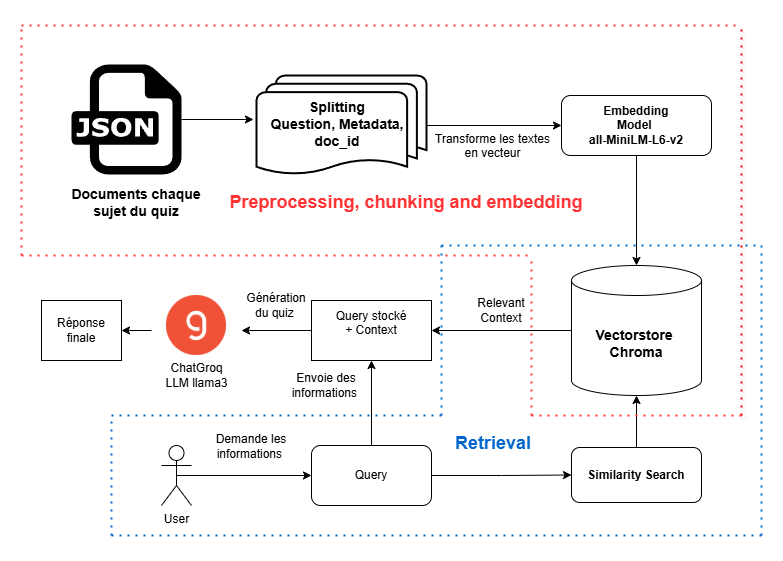

The diagram above was exported from draw.io. Its source (the exported page's mxGraphModel, read from the mxfile embedded in the PNG):
<mxGraphModel dx="1434" dy="746" grid="1" gridSize="10" guides="1" tooltips="1" connect="1" arrows="1" fold="1" page="1" pageScale="1" pageWidth="827" pageHeight="1169" math="0" shadow="0">
  <root>
    <mxCell id="0" />
    <mxCell id="1" parent="0" />
    <mxCell id="Sojw6nmSm1D1WDiy0ysW-2" value="" style="dashed=0;outlineConnect=0;html=1;align=center;labelPosition=center;verticalLabelPosition=bottom;verticalAlign=top;shape=mxgraph.weblogos.json" parent="1" vertex="1">
      <mxGeometry x="90" y="119" width="110" height="110" as="geometry" />
    </mxCell>
    <mxCell id="Sojw6nmSm1D1WDiy0ysW-3" value="&lt;font style=&quot;font-size: 14px;&quot;&gt;&lt;b&gt;Documents chaque sujet du quiz&lt;/b&gt;&lt;/font&gt;" style="text;html=1;align=center;verticalAlign=middle;whiteSpace=wrap;rounded=0;" parent="1" vertex="1">
      <mxGeometry x="80" y="237" width="150" height="40" as="geometry" />
    </mxCell>
    <mxCell id="Sojw6nmSm1D1WDiy0ysW-9" style="edgeStyle=orthogonalEdgeStyle;rounded=0;orthogonalLoop=1;jettySize=auto;html=1;" parent="1" source="Sojw6nmSm1D1WDiy0ysW-5" target="Sojw6nmSm1D1WDiy0ysW-7" edge="1">
      <mxGeometry relative="1" as="geometry" />
    </mxCell>
    <mxCell id="Sojw6nmSm1D1WDiy0ysW-5" value="" style="strokeWidth=2;html=1;shape=mxgraph.flowchart.multi-document;whiteSpace=wrap;" parent="1" vertex="1">
      <mxGeometry x="275" y="130" width="170" height="100" as="geometry" />
    </mxCell>
    <mxCell id="Sojw6nmSm1D1WDiy0ysW-6" value="&lt;span style=&quot;font-size: 14px;&quot;&gt;&lt;b&gt;Splitting&lt;/b&gt;&lt;/span&gt;&lt;div&gt;&lt;span style=&quot;font-size: 14px;&quot;&gt;&lt;b&gt;Question, Metadata, doc_id&lt;/b&gt;&lt;/span&gt;&lt;/div&gt;" style="text;html=1;align=center;verticalAlign=middle;whiteSpace=wrap;rounded=0;" parent="1" vertex="1">
      <mxGeometry x="266" y="144" width="180" height="70" as="geometry" />
    </mxCell>
    <mxCell id="nJwFNgi6k_d3-7jg_Ih0-2" style="edgeStyle=orthogonalEdgeStyle;rounded=0;orthogonalLoop=1;jettySize=auto;html=1;" parent="1" source="Sojw6nmSm1D1WDiy0ysW-7" target="Sojw6nmSm1D1WDiy0ysW-10" edge="1">
      <mxGeometry relative="1" as="geometry" />
    </mxCell>
    <mxCell id="Sojw6nmSm1D1WDiy0ysW-7" value="&lt;div&gt;&lt;b style=&quot;background-color: transparent; color: light-dark(rgb(0, 0, 0), rgb(255, 255, 255));&quot;&gt;Embedding&lt;/b&gt;&lt;/div&gt;&lt;div&gt;&lt;span style=&quot;background-color: transparent; color: light-dark(rgb(0, 0, 0), rgb(255, 255, 255));&quot;&gt;&lt;b&gt;Model&amp;nbsp;&lt;/b&gt;&lt;/span&gt;&lt;/div&gt;&lt;div&gt;&lt;span style=&quot;background-color: transparent;&quot;&gt;&lt;b&gt;all-MiniLM-L6-v2&lt;/b&gt;&lt;/span&gt;&lt;/div&gt;" style="rounded=1;whiteSpace=wrap;html=1;" parent="1" vertex="1">
      <mxGeometry x="580" y="150" width="150" height="60" as="geometry" />
    </mxCell>
    <mxCell id="Sojw6nmSm1D1WDiy0ysW-8" style="edgeStyle=orthogonalEdgeStyle;rounded=0;orthogonalLoop=1;jettySize=auto;html=1;entryX=-0.018;entryY=0.44;entryDx=0;entryDy=0;entryPerimeter=0;" parent="1" source="Sojw6nmSm1D1WDiy0ysW-2" target="Sojw6nmSm1D1WDiy0ysW-5" edge="1">
      <mxGeometry relative="1" as="geometry" />
    </mxCell>
    <mxCell id="nJwFNgi6k_d3-7jg_Ih0-10" style="edgeStyle=orthogonalEdgeStyle;rounded=0;orthogonalLoop=1;jettySize=auto;html=1;" parent="1" source="Sojw6nmSm1D1WDiy0ysW-10" target="nJwFNgi6k_d3-7jg_Ih0-8" edge="1">
      <mxGeometry relative="1" as="geometry" />
    </mxCell>
    <mxCell id="Sojw6nmSm1D1WDiy0ysW-10" value="&lt;b&gt;&lt;font style=&quot;font-size: 14px;&quot;&gt;Vectorstore&amp;nbsp;&lt;/font&gt;&lt;/b&gt;&lt;div&gt;&lt;b&gt;&lt;font style=&quot;font-size: 14px;&quot;&gt;Chroma&lt;/font&gt;&lt;/b&gt;&lt;/div&gt;" style="shape=cylinder3;whiteSpace=wrap;html=1;boundedLbl=1;backgroundOutline=1;size=15;" parent="1" vertex="1">
      <mxGeometry x="590" y="320" width="130" height="130" as="geometry" />
    </mxCell>
    <mxCell id="nJwFNgi6k_d3-7jg_Ih0-6" style="edgeStyle=orthogonalEdgeStyle;rounded=0;orthogonalLoop=1;jettySize=auto;html=1;exitX=0.5;exitY=0.5;exitDx=0;exitDy=0;exitPerimeter=0;entryX=0;entryY=0.5;entryDx=0;entryDy=0;" parent="1" source="nJwFNgi6k_d3-7jg_Ih0-3" target="nJwFNgi6k_d3-7jg_Ih0-5" edge="1">
      <mxGeometry relative="1" as="geometry" />
    </mxCell>
    <mxCell id="nJwFNgi6k_d3-7jg_Ih0-3" value="User&lt;div&gt;&lt;br&gt;&lt;/div&gt;" style="shape=umlActor;verticalLabelPosition=bottom;verticalAlign=top;html=1;outlineConnect=0;" parent="1" vertex="1">
      <mxGeometry x="180" y="500" width="30" height="60" as="geometry" />
    </mxCell>
    <mxCell id="nJwFNgi6k_d3-7jg_Ih0-9" style="edgeStyle=orthogonalEdgeStyle;rounded=0;orthogonalLoop=1;jettySize=auto;html=1;entryX=0.5;entryY=1;entryDx=0;entryDy=0;" parent="1" source="nJwFNgi6k_d3-7jg_Ih0-5" target="nJwFNgi6k_d3-7jg_Ih0-8" edge="1">
      <mxGeometry relative="1" as="geometry" />
    </mxCell>
    <mxCell id="nJwFNgi6k_d3-7jg_Ih0-35" style="edgeStyle=orthogonalEdgeStyle;rounded=0;orthogonalLoop=1;jettySize=auto;html=1;" parent="1" source="nJwFNgi6k_d3-7jg_Ih0-5" target="nJwFNgi6k_d3-7jg_Ih0-14" edge="1">
      <mxGeometry relative="1" as="geometry" />
    </mxCell>
    <mxCell id="nJwFNgi6k_d3-7jg_Ih0-5" value="Query" style="rounded=1;whiteSpace=wrap;html=1;" parent="1" vertex="1">
      <mxGeometry x="330" y="500" width="120" height="60" as="geometry" />
    </mxCell>
    <mxCell id="nJwFNgi6k_d3-7jg_Ih0-24" style="edgeStyle=orthogonalEdgeStyle;rounded=0;orthogonalLoop=1;jettySize=auto;html=1;exitX=0;exitY=0.5;exitDx=0;exitDy=0;" parent="1" source="nJwFNgi6k_d3-7jg_Ih0-8" edge="1">
      <mxGeometry relative="1" as="geometry">
        <mxPoint x="260" y="385" as="targetPoint" />
      </mxGeometry>
    </mxCell>
    <mxCell id="nJwFNgi6k_d3-7jg_Ih0-8" value="Query stocké&lt;div&gt;+ Context&lt;br&gt;&lt;div&gt;&lt;br&gt;&lt;/div&gt;&lt;/div&gt;" style="rounded=0;whiteSpace=wrap;html=1;" parent="1" vertex="1">
      <mxGeometry x="330" y="355" width="120" height="60" as="geometry" />
    </mxCell>
    <mxCell id="nJwFNgi6k_d3-7jg_Ih0-11" value="Relevant Context" style="text;html=1;align=center;verticalAlign=middle;whiteSpace=wrap;rounded=0;" parent="1" vertex="1">
      <mxGeometry x="490" y="350" width="60" height="30" as="geometry" />
    </mxCell>
    <mxCell id="nJwFNgi6k_d3-7jg_Ih0-19" style="edgeStyle=orthogonalEdgeStyle;rounded=0;orthogonalLoop=1;jettySize=auto;html=1;exitX=0.5;exitY=0;exitDx=0;exitDy=0;" parent="1" source="nJwFNgi6k_d3-7jg_Ih0-14" target="Sojw6nmSm1D1WDiy0ysW-10" edge="1">
      <mxGeometry relative="1" as="geometry" />
    </mxCell>
    <mxCell id="nJwFNgi6k_d3-7jg_Ih0-14" value="&lt;b&gt;Similarity Search&lt;/b&gt;" style="rounded=1;whiteSpace=wrap;html=1;" parent="1" vertex="1">
      <mxGeometry x="590" y="502" width="130" height="55" as="geometry" />
    </mxCell>
    <mxCell id="nJwFNgi6k_d3-7jg_Ih0-27" style="edgeStyle=orthogonalEdgeStyle;rounded=0;orthogonalLoop=1;jettySize=auto;html=1;exitX=0;exitY=0.5;exitDx=0;exitDy=0;entryX=1;entryY=0.5;entryDx=0;entryDy=0;" parent="1" target="nJwFNgi6k_d3-7jg_Ih0-26" edge="1">
      <mxGeometry relative="1" as="geometry">
        <mxPoint x="170" y="385" as="sourcePoint" />
      </mxGeometry>
    </mxCell>
    <mxCell id="nJwFNgi6k_d3-7jg_Ih0-22" value="Génération du quiz&amp;nbsp;" style="text;html=1;align=center;verticalAlign=middle;whiteSpace=wrap;rounded=0;" parent="1" vertex="1">
      <mxGeometry x="260" y="340" width="70" height="40" as="geometry" />
    </mxCell>
    <mxCell id="nJwFNgi6k_d3-7jg_Ih0-25" value="ChatGroq LLM&amp;nbsp;llama3" style="text;html=1;align=center;verticalAlign=middle;whiteSpace=wrap;rounded=0;" parent="1" vertex="1">
      <mxGeometry x="163.5" y="415" width="102.5" height="30" as="geometry" />
    </mxCell>
    <mxCell id="nJwFNgi6k_d3-7jg_Ih0-26" value="Réponse finale" style="rounded=0;whiteSpace=wrap;html=1;" parent="1" vertex="1">
      <mxGeometry x="60" y="355" width="80" height="60" as="geometry" />
    </mxCell>
    <mxCell id="nJwFNgi6k_d3-7jg_Ih0-28" value="Demande les informations&amp;nbsp;" style="text;html=1;align=center;verticalAlign=middle;whiteSpace=wrap;rounded=0;" parent="1" vertex="1">
      <mxGeometry x="225" y="481" width="90" height="40" as="geometry" />
    </mxCell>
    <mxCell id="nJwFNgi6k_d3-7jg_Ih0-32" value="Transforme les textes&lt;div&gt;en vecteur&lt;/div&gt;&lt;div&gt;&lt;br&gt;&lt;/div&gt;" style="text;html=1;align=center;verticalAlign=middle;whiteSpace=wrap;rounded=0;" parent="1" vertex="1">
      <mxGeometry x="447" y="193" width="129" height="30" as="geometry" />
    </mxCell>
    <mxCell id="nJwFNgi6k_d3-7jg_Ih0-36" value="Envoie des informations&amp;nbsp;" style="text;html=1;align=center;verticalAlign=middle;whiteSpace=wrap;rounded=0;" parent="1" vertex="1">
      <mxGeometry x="300" y="420" width="90" height="40" as="geometry" />
    </mxCell>
    <mxCell id="nJwFNgi6k_d3-7jg_Ih0-38" value="&lt;font style=&quot;font-size: 18px; color: rgb(255, 51, 51);&quot;&gt;&lt;b&gt;Preprocessing, chunking and embedding&lt;/b&gt;&lt;/font&gt;" style="text;html=1;align=center;verticalAlign=middle;whiteSpace=wrap;rounded=0;" parent="1" vertex="1">
      <mxGeometry x="230" y="233.5" width="390" height="47" as="geometry" />
    </mxCell>
    <mxCell id="nJwFNgi6k_d3-7jg_Ih0-39" value="" style="endArrow=none;dashed=1;html=1;dashPattern=1 3;strokeWidth=2;rounded=0;strokeColor=light-dark(#FF3333,#FFFFFF);" parent="1" edge="1">
      <mxGeometry width="50" height="50" relative="1" as="geometry">
        <mxPoint x="40" y="310" as="sourcePoint" />
        <mxPoint x="550" y="310" as="targetPoint" />
      </mxGeometry>
    </mxCell>
    <mxCell id="nJwFNgi6k_d3-7jg_Ih0-40" value="" style="endArrow=none;dashed=1;html=1;dashPattern=1 3;strokeWidth=2;rounded=0;fillColor=#FF3333;strokeColor=light-dark(#FF3333,#FFFFFF);" parent="1" edge="1">
      <mxGeometry width="50" height="50" relative="1" as="geometry">
        <mxPoint x="550" y="470" as="sourcePoint" />
        <mxPoint x="550" y="310" as="targetPoint" />
      </mxGeometry>
    </mxCell>
    <mxCell id="nJwFNgi6k_d3-7jg_Ih0-48" value="" style="endArrow=none;dashed=1;html=1;dashPattern=1 3;strokeWidth=2;rounded=0;strokeColor=light-dark(#FF3333,#FFFFFF);" parent="1" edge="1">
      <mxGeometry width="50" height="50" relative="1" as="geometry">
        <mxPoint x="760" y="470" as="sourcePoint" />
        <mxPoint x="550" y="470" as="targetPoint" />
        <Array as="points" />
      </mxGeometry>
    </mxCell>
    <mxCell id="nJwFNgi6k_d3-7jg_Ih0-54" value="" style="endArrow=none;dashed=1;html=1;dashPattern=1 3;strokeWidth=2;rounded=0;strokeColor=light-dark(#FF0000,#FFFFFF);shadow=1;" parent="1" edge="1">
      <mxGeometry width="50" height="50" relative="1" as="geometry">
        <mxPoint x="760" y="470" as="sourcePoint" />
        <mxPoint x="760" y="80" as="targetPoint" />
      </mxGeometry>
    </mxCell>
    <mxCell id="nJwFNgi6k_d3-7jg_Ih0-55" value="" style="endArrow=none;dashed=1;html=1;dashPattern=1 3;strokeWidth=2;rounded=0;fillColor=#FF6666;strokeColor=light-dark(#FF3333,#FFFFFF);" parent="1" edge="1">
      <mxGeometry width="50" height="50" relative="1" as="geometry">
        <mxPoint x="40" y="310" as="sourcePoint" />
        <mxPoint x="40" y="80" as="targetPoint" />
      </mxGeometry>
    </mxCell>
    <mxCell id="nJwFNgi6k_d3-7jg_Ih0-56" value="" style="endArrow=none;dashed=1;html=1;dashPattern=1 3;strokeWidth=2;rounded=0;strokeColor=light-dark(#FF3333,#FFFFFF);" parent="1" edge="1">
      <mxGeometry width="50" height="50" relative="1" as="geometry">
        <mxPoint x="40" y="80" as="sourcePoint" />
        <mxPoint x="760" y="80" as="targetPoint" />
      </mxGeometry>
    </mxCell>
    <mxCell id="nJwFNgi6k_d3-7jg_Ih0-62" value="" style="endArrow=none;dashed=1;html=1;dashPattern=1 3;strokeWidth=2;rounded=0;strokeColor=light-dark(#0066CC,#FFFFFF);" parent="1" edge="1">
      <mxGeometry width="50" height="50" relative="1" as="geometry">
        <mxPoint x="130" y="470" as="sourcePoint" />
        <mxPoint x="460" y="470" as="targetPoint" />
      </mxGeometry>
    </mxCell>
    <mxCell id="nJwFNgi6k_d3-7jg_Ih0-65" value="" style="endArrow=none;dashed=1;html=1;dashPattern=1 3;strokeWidth=2;rounded=0;fillColor=light-dark(#0066CC,#FFFFFF);strokeColor=light-dark(#0066CC,#FFFFFF);" parent="1" edge="1">
      <mxGeometry width="50" height="50" relative="1" as="geometry">
        <mxPoint x="460" y="470" as="sourcePoint" />
        <mxPoint x="460" y="300" as="targetPoint" />
      </mxGeometry>
    </mxCell>
    <mxCell id="nJwFNgi6k_d3-7jg_Ih0-66" value="" style="endArrow=none;dashed=1;html=1;dashPattern=1 3;strokeWidth=2;rounded=0;strokeColor=light-dark(#0066CC,#FFFFFF);" parent="1" edge="1">
      <mxGeometry width="50" height="50" relative="1" as="geometry">
        <mxPoint x="460" y="300" as="sourcePoint" />
        <mxPoint x="780" y="300" as="targetPoint" />
      </mxGeometry>
    </mxCell>
    <mxCell id="nJwFNgi6k_d3-7jg_Ih0-67" value="" style="endArrow=none;dashed=1;html=1;dashPattern=1 3;strokeWidth=2;rounded=0;fillColor=light-dark(#0066CC,#FFFFFF);strokeColor=light-dark(#0066CC,#FFFFFF);" parent="1" edge="1">
      <mxGeometry width="50" height="50" relative="1" as="geometry">
        <mxPoint x="780" y="590" as="sourcePoint" />
        <mxPoint x="780" y="300" as="targetPoint" />
      </mxGeometry>
    </mxCell>
    <mxCell id="nJwFNgi6k_d3-7jg_Ih0-68" value="" style="endArrow=none;dashed=1;html=1;dashPattern=1 3;strokeWidth=2;rounded=0;strokeColor=light-dark(#0066CC,#FFFFFF);" parent="1" edge="1">
      <mxGeometry width="50" height="50" relative="1" as="geometry">
        <mxPoint x="130" y="590" as="sourcePoint" />
        <mxPoint x="780" y="590" as="targetPoint" />
      </mxGeometry>
    </mxCell>
    <mxCell id="nJwFNgi6k_d3-7jg_Ih0-69" value="" style="endArrow=none;dashed=1;html=1;dashPattern=1 3;strokeWidth=2;rounded=0;strokeColor=light-dark(#0066CC,#FFFFFF);" parent="1" edge="1">
      <mxGeometry width="50" height="50" relative="1" as="geometry">
        <mxPoint x="130" y="590" as="sourcePoint" />
        <mxPoint x="130" y="470" as="targetPoint" />
      </mxGeometry>
    </mxCell>
    <mxCell id="nJwFNgi6k_d3-7jg_Ih0-81" value="&lt;font style=&quot;color: rgb(0, 102, 204);&quot;&gt;&lt;span style=&quot;font-size: 18px;&quot;&gt;&lt;b style=&quot;&quot;&gt;Retrieval&lt;/b&gt;&lt;/span&gt;&lt;/font&gt;" style="text;html=1;align=center;verticalAlign=middle;whiteSpace=wrap;rounded=0;" parent="1" vertex="1">
      <mxGeometry x="464.75" y="474" width="93.5" height="47" as="geometry" />
    </mxCell>
    <mxCell id="2pQ7pdEcJw-Cagv407tb-2" value="" style="shape=image;verticalLabelPosition=bottom;labelBackgroundColor=default;verticalAlign=top;aspect=fixed;imageAspect=0;image=data:image/png,(base64 omitted: 4708 chars);" vertex="1" parent="1">
      <mxGeometry x="185" y="350" width="60" height="60" as="geometry" />
    </mxCell>
  </root>
</mxGraphModel>